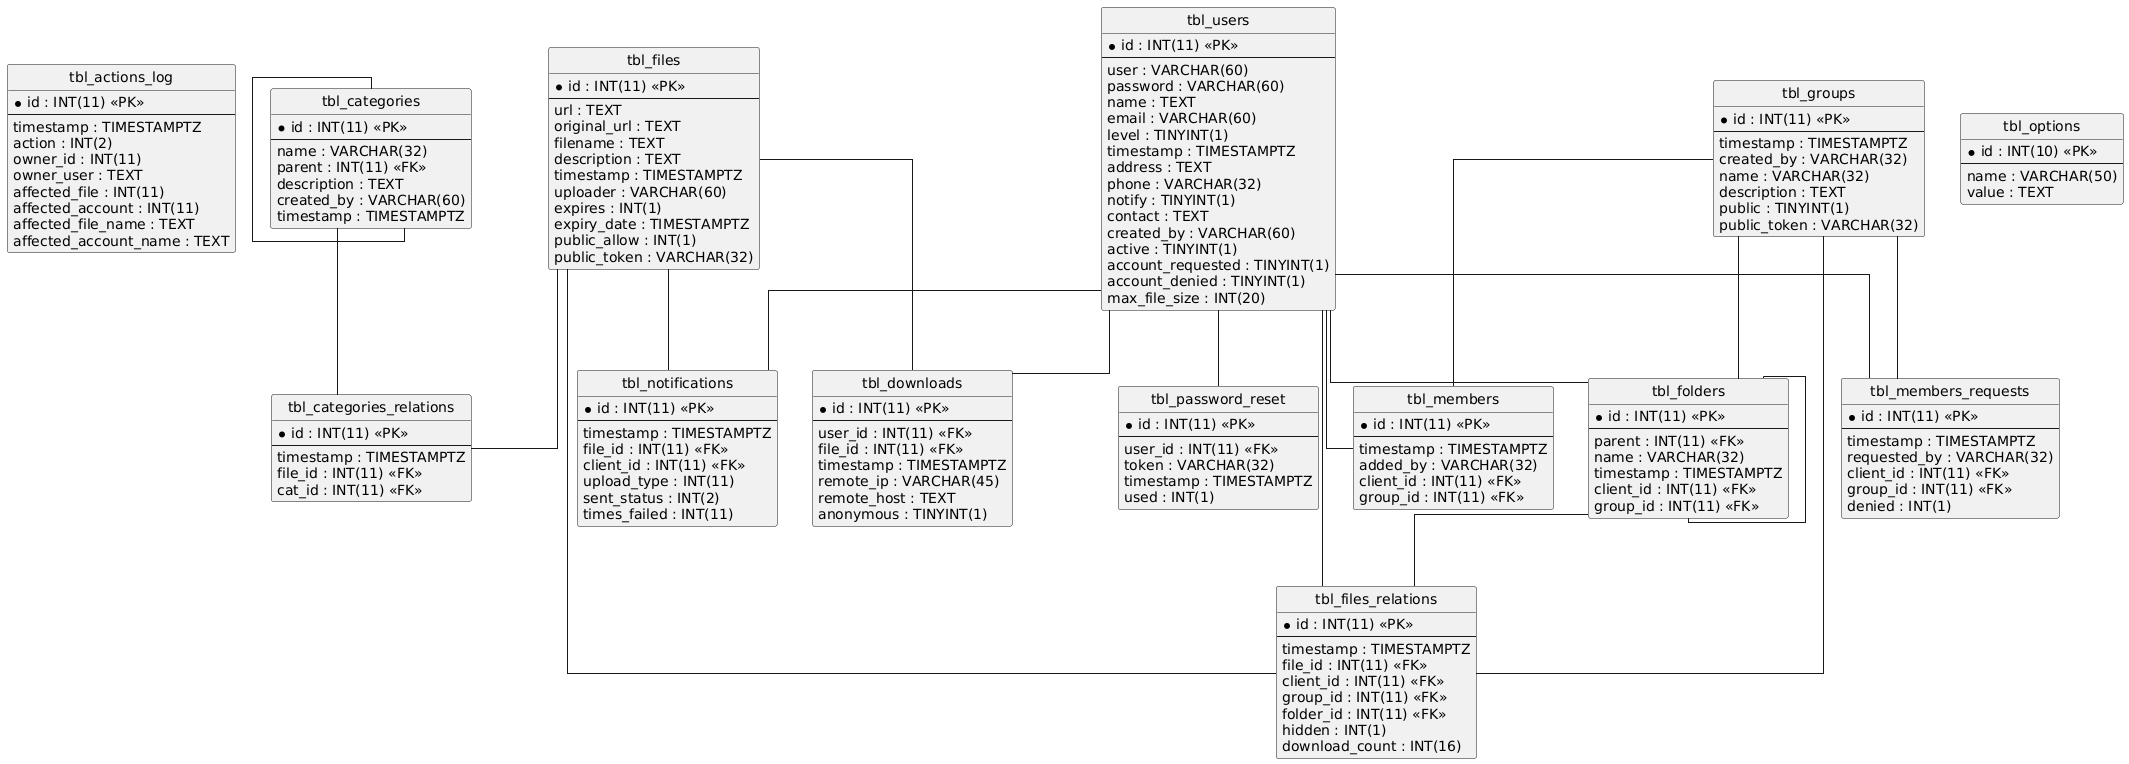

The diagram above was rendered by PlantUML. Its source (embedded in the PNG):
@startuml
hide circle
skinparam linetype ortho

entity "tbl_actions_log" as tbl_actions_log {
  * id : INT(11) <<PK>>
  --
  timestamp : TIMESTAMPTZ
  action : INT(2)
  owner_id : INT(11)
  owner_user : TEXT
  affected_file : INT(11)
  affected_account : INT(11)
  affected_file_name : TEXT
  affected_account_name : TEXT
}

entity "tbl_files" as tbl_files {
  * id : INT(11) <<PK>>
  --
  url : TEXT
  original_url : TEXT
  filename : TEXT
  description : TEXT
  timestamp : TIMESTAMPTZ
  uploader : VARCHAR(60)
  expires : INT(1)
  expiry_date : TIMESTAMPTZ
  public_allow : INT(1)
  public_token : VARCHAR(32)
}

entity "tbl_users" as tbl_users {
  * id : INT(11) <<PK>>
  --
  user : VARCHAR(60)
  password : VARCHAR(60)
  name : TEXT
  email : VARCHAR(60)
  level : TINYINT(1)
  timestamp : TIMESTAMPTZ
  address : TEXT
  phone : VARCHAR(32)
  notify : TINYINT(1)
  contact : TEXT
  created_by : VARCHAR(60)
  active : TINYINT(1)
  account_requested : TINYINT(1)
  account_denied : TINYINT(1)
  max_file_size : INT(20)
}

entity "tbl_groups" as tbl_groups {
  * id : INT(11) <<PK>>
  --
  timestamp : TIMESTAMPTZ
  created_by : VARCHAR(32)
  name : VARCHAR(32)
  description : TEXT
  public : TINYINT(1)
  public_token : VARCHAR(32)
}

entity "tbl_members" as tbl_members {
  * id : INT(11) <<PK>>
  --
  timestamp : TIMESTAMPTZ
  added_by : VARCHAR(32)
  client_id : INT(11) <<FK>>
  group_id : INT(11) <<FK>>
}

entity "tbl_options" as tbl_options {
  * id : INT(10) <<PK>>
  --
  name : VARCHAR(50)
  value : TEXT
}

entity "tbl_categories" as tbl_categories {
  * id : INT(11) <<PK>>
  --
  name : VARCHAR(32)
  parent : INT(11) <<FK>>
  description : TEXT
  created_by : VARCHAR(60)
  timestamp : TIMESTAMPTZ
}

entity "tbl_categories_relations" as tbl_categories_relations {
  * id : INT(11) <<PK>>
  --
  timestamp : TIMESTAMPTZ
  file_id : INT(11) <<FK>>
  cat_id : INT(11) <<FK>>
}

entity "tbl_downloads" as tbl_downloads {
  * id : INT(11) <<PK>>
  --
  user_id : INT(11) <<FK>>
  file_id : INT(11) <<FK>>
  timestamp : TIMESTAMPTZ
  remote_ip : VARCHAR(45)
  remote_host : TEXT
  anonymous : TINYINT(1)
}

entity "tbl_folders" as tbl_folders {
  * id : INT(11) <<PK>>
  --
  parent : INT(11) <<FK>>
  name : VARCHAR(32)
  timestamp : TIMESTAMPTZ
  client_id : INT(11) <<FK>>
  group_id : INT(11) <<FK>>
}

entity "tbl_files_relations" as tbl_files_relations {
  * id : INT(11) <<PK>>
  --
  timestamp : TIMESTAMPTZ
  file_id : INT(11) <<FK>>
  client_id : INT(11) <<FK>>
  group_id : INT(11) <<FK>>
  folder_id : INT(11) <<FK>>
  hidden : INT(1)
  download_count : INT(16)
}

entity "tbl_members_requests" as tbl_members_requests {
  * id : INT(11) <<PK>>
  --
  timestamp : TIMESTAMPTZ
  requested_by : VARCHAR(32)
  client_id : INT(11) <<FK>>
  group_id : INT(11) <<FK>>
  denied : INT(1)
}

entity "tbl_notifications" as tbl_notifications {
  * id : INT(11) <<PK>>
  --
  timestamp : TIMESTAMPTZ
  file_id : INT(11) <<FK>>
  client_id : INT(11) <<FK>>
  upload_type : INT(11)
  sent_status : INT(2)
  times_failed : INT(11)
}

entity "tbl_password_reset" as tbl_password_reset {
  * id : INT(11) <<PK>>
  --
  user_id : INT(11) <<FK>>
  token : VARCHAR(32)
  timestamp : TIMESTAMPTZ
  used : INT(1)
}

tbl_users -- tbl_members
tbl_groups -- tbl_members
tbl_categories -- tbl_categories
tbl_files -- tbl_categories_relations
tbl_categories -- tbl_categories_relations
tbl_users -- tbl_downloads
tbl_files -- tbl_downloads
tbl_folders -- tbl_folders
tbl_users -- tbl_folders
tbl_groups -- tbl_folders
tbl_files -- tbl_files_relations
tbl_users -- tbl_files_relations
tbl_groups -- tbl_files_relations
tbl_folders -- tbl_files_relations
tbl_users -- tbl_members_requests
tbl_groups -- tbl_members_requests
tbl_files -- tbl_notifications
tbl_users -- tbl_notifications
tbl_users -- tbl_password_reset
@enduml